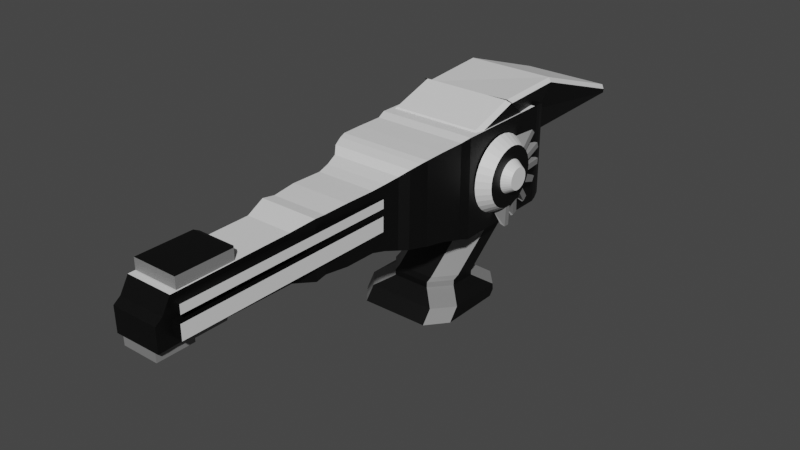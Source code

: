 # Source: al1.blend  (saved by Blender 2.90.8; exported with 4.5.12 LTS)
import bpy
from mathutils import Matrix  # noqa: F401  (used for matrix-valued properties, if any)

bpy.ops.wm.read_factory_settings(use_empty=True)
scene = bpy.context.scene
scene.name = 'Scene'

# ---- collections
col_collection = bpy.data.collections.new('Collection'); scene.collection.children.link(col_collection)

# ---- materials (node trees are filled in below, after node groups)
mat_material = bpy.data.materials.new('Material')
mat_material.use_transparent_shadow = False
mat_material.diffuse_color = (0.233, 0.233, 0.233, 1.0)
mat_material.roughness = 0.8385
mat_material.metallic = 0.4907
mat_material_001 = bpy.data.materials.new('Material.001')
mat_material_001.use_transparent_shadow = False
mat_material_001.diffuse_color = (0.8795, 0.971, 1.0, 1.0)
mat_material_001.roughness = 1.0
mat_material_002 = bpy.data.materials.new('Material.002')
mat_material_002.use_transparent_shadow = False
mat_material_003 = bpy.data.materials.new('Material.003')
mat_material_003.use_transparent_shadow = False
mat_material_003.diffuse_color = (0.08001, 0.08001, 0.08001, 1.0)
mat_material_003.roughness = 1.0
mat_material_004 = bpy.data.materials.new('Material.004')
mat_material_004.use_transparent_shadow = False
mat_material_004.diffuse_color = (0.03741, 0.03741, 0.03741, 1.0)
mat_material_004.roughness = 0.6646
mat_material_004.metallic = 0.8385

# ---- material node trees
mat_material.use_nodes = True; mat_material.node_tree.nodes.clear()
_N = mat_material.node_tree.nodes; _L = mat_material.node_tree.links
n0 = _N.new('ShaderNodeBsdfPrincipled'); n0.name = 'Principled BSDF'; n0.location = (10, 300)
n0.distribution = 'GGX'
n0.subsurface_method = 'BURLEY'
n0.inputs[0].default_value = (0.0, 0.0, 0.0, 1.0)
n0.inputs[3].default_value = 1.45
n0.inputs[27].default_value = (0.0, 0.0, 0.0, 1.0)
n0.inputs[28].default_value = 1.0
n1 = _N.new('ShaderNodeOutputMaterial'); n1.name = 'Material Output'; n1.location = (300, 300)
_L.new(n0.outputs[0], n1.inputs[0])
n1.is_active_output = True
mat_material_001.use_nodes = True; mat_material_001.node_tree.nodes.clear()
_N = mat_material_001.node_tree.nodes; _L = mat_material_001.node_tree.links
n0 = _N.new('ShaderNodeBsdfPrincipled'); n0.name = 'Principled BSDF'; n0.location = (10, 300)
n0.distribution = 'GGX'
n0.subsurface_method = 'BURLEY'
n0.inputs[3].default_value = 1.45
n0.inputs[27].default_value = (0.0, 0.0, 0.0, 1.0)
n0.inputs[28].default_value = 1.0
n1 = _N.new('ShaderNodeOutputMaterial'); n1.name = 'Material Output'; n1.location = (300, 300)
_L.new(n0.outputs[0], n1.inputs[0])
n1.is_active_output = True
mat_material_002.use_nodes = True; mat_material_002.node_tree.nodes.clear()
_N = mat_material_002.node_tree.nodes; _L = mat_material_002.node_tree.links
n0 = _N.new('ShaderNodeBsdfPrincipled'); n0.name = 'Principled BSDF'; n0.location = (10, 300)
n0.distribution = 'GGX'
n0.subsurface_method = 'BURLEY'
n0.inputs[0].default_value = (0.2165, 0.2165, 0.2165, 1.0)
n0.inputs[3].default_value = 1.45
n0.inputs[27].default_value = (0.0, 0.0, 0.0, 1.0)
n0.inputs[28].default_value = 1.0
n1 = _N.new('ShaderNodeOutputMaterial'); n1.name = 'Material Output'; n1.location = (300, 300)
_L.new(n0.outputs[0], n1.inputs[0])
n1.is_active_output = True
mat_material_003.use_nodes = True; mat_material_003.node_tree.nodes.clear()
_N = mat_material_003.node_tree.nodes; _L = mat_material_003.node_tree.links
n0 = _N.new('ShaderNodeBsdfPrincipled'); n0.name = 'Principled BSDF'; n0.location = (10, 300)
n0.distribution = 'GGX'
n0.subsurface_method = 'BURLEY'
n0.inputs[3].default_value = 1.45
n0.inputs[27].default_value = (0.0, 0.0, 0.0, 1.0)
n0.inputs[28].default_value = 1.0
n1 = _N.new('ShaderNodeOutputMaterial'); n1.name = 'Material Output'; n1.location = (300, 300)
_L.new(n0.outputs[0], n1.inputs[0])
n1.is_active_output = True
mat_material_004.use_nodes = True; mat_material_004.node_tree.nodes.clear()
_N = mat_material_004.node_tree.nodes; _L = mat_material_004.node_tree.links
n0 = _N.new('ShaderNodeBsdfPrincipled'); n0.name = 'Principled BSDF'; n0.location = (10, 300)
n0.distribution = 'GGX'
n0.subsurface_method = 'BURLEY'
n0.inputs[3].default_value = 1.45
n0.inputs[27].default_value = (0.0, 0.0, 0.0, 1.0)
n0.inputs[28].default_value = 1.0
n1 = _N.new('ShaderNodeOutputMaterial'); n1.name = 'Material Output'; n1.location = (300, 300)
_L.new(n0.outputs[0], n1.inputs[0])
n1.is_active_output = True

# ---- world
world_world = bpy.data.worlds.new('World'); scene.world = world_world
world_world.use_nodes = True; world_world.node_tree.nodes.clear()
_N = world_world.node_tree.nodes; _L = world_world.node_tree.links
n0 = _N.new('ShaderNodeOutputWorld'); n0.name = 'World Output'; n0.location = (300, 300)
n1 = _N.new('ShaderNodeBackground'); n1.name = 'Background'; n1.location = (10, 300)
n1.inputs[0].default_value = (0.05088, 0.05088, 0.05088, 1.0)
_L.new(n1.outputs[0], n0.inputs[0])
n0.is_active_output = True
world_world.color = (0.05088, 0.05088, 0.05088)
world_world.use_sun_shadow = False
world_world.sun_shadow_jitter_overblur = 0.0

# ---- meshes
me_cube_001 = bpy.data.meshes.new('Cube.001')
me_cube_001.from_pydata([(-0.9826, -0.2032, 0.403), (-0.9826, -0.2032, 2.368), (-0.9826, 1.762, 0.403), (-0.9826, 1.762, 2.368), (0.9826, -0.2032, 0.403), (0.9826, -0.2032, 2.368), (0.9826, 1.762, 0.403), (0.9826, 1.762, 2.368), (-0.9313, -0.4011, 0.4542), (-0.9313, -0.4011, 2.317), (0.9313, -0.4011, 2.317), (0.9313, -0.4011, 0.4542), (-0.9313, -0.8836, 0.6027), (-0.9313, -0.9207, 2.317), (0.9313, -0.9207, 2.317), (0.9313, -0.8836, 0.6027), (-0.9313, -1.323, 0.693), (-0.9313, -1.323, 2.308), (0.9313, -1.323, 2.308), (0.9313, -1.323, 0.693), (-0.8995, -1.459, 0.7205), (-0.8995, -1.459, 2.281), (0.8995, -1.459, 2.281), (0.8995, -1.459, 0.7205), (-0.8313, -1.682, 0.7426), (-0.8313, -1.657, 2.221), (0.8313, -1.657, 2.221), (0.8313, -1.682, 0.7426), (-0.7111, -1.832, 0.753), (-0.7111, -1.811, 2.117), (0.7111, -1.811, 2.117), (0.7111, -1.832, 0.753), (-0.6388, -2.092, 0.8264), (-0.6388, -2.073, 2.052), (0.6388, -2.073, 2.052), (0.6388, -2.092, 0.8264), (-0.5923, -2.34, 0.8749), (-0.5923, -2.322, 2.011), (0.5923, -2.322, 2.011), (0.5923, -2.34, 0.8749), (-0.5923, -2.953, 0.8844), (-0.5923, -2.935, 2.021), (0.5923, -2.935, 2.021), (0.5923, -2.953, 0.8844), (-0.5523, -3.433, 0.9302), (-0.5523, -3.417, 1.99), (0.5523, -3.417, 1.99), (0.5523, -3.433, 0.9302), (-0.5781, -3.67, 0.9092), (-0.5781, -3.653, 2.018), (0.5781, -3.653, 2.018), (0.5781, -3.67, 0.9092), (-0.4616, -4.104, 1.028), (-0.4616, -4.09, 1.913), (0.4616, -4.09, 1.913), (0.4616, -4.104, 1.028), (-0.4616, -6.44, 1.064), (-0.4616, -6.427, 1.887), (0.4616, -6.427, 1.887), (0.4616, -6.44, 1.064), (-0.4503, -6.6, 1.044), (-0.4616, -6.597, 1.605), (0.4616, -6.597, 1.605), (0.4616, -6.599, 1.054), (-0.4503, -6.736, 1.044), (-0.4616, -6.733, 1.506), (0.4616, -6.733, 1.506), (0.4616, -6.735, 1.054), (-0.3576, -6.704, 0.8547), (-0.3576, -6.716, 1.508), (-0.3576, -5.989, 0.8547), (-0.3576, -6.001, 1.508), (0.3576, -6.704, 0.8547), (0.3576, -6.716, 1.508), (0.3576, -5.989, 0.8547), (0.3576, -6.001, 1.508), (-0.2853, -5.976, 1.436), (-0.2853, -5.976, 0.8652), (0.2853, -5.976, 0.8652), (0.2853, -5.976, 1.436), (-0.2853, -5.308, 1.436), (-0.2853, -5.308, 0.8652), (0.2853, -5.308, 0.8652), (0.2853, -5.308, 1.436), (-0.2373, -5.234, 1.388), (-0.2373, -5.234, 0.9132), (0.2373, -5.234, 0.9132), (0.2373, -5.234, 1.388), (0.3647, 2.541, 1.75), (0.3647, 2.541, 1.021), (-0.3647, 2.541, 1.021), (-0.3647, 2.541, 1.75), (-0.5582, 2.418, 0.8274), (-0.5582, 2.418, 1.944), (0.5582, 2.418, 0.8274), (0.5582, 2.418, 1.944), (0.7055, 2.319, 2.091), (0.7055, 2.319, 0.68), (-0.8291, 2.232, 0.5564), (-0.8291, 2.232, 2.215), (0.8291, 2.232, 0.5564), (0.8291, 2.232, 2.215), (-0.7055, 2.319, 0.68), (0.9098, 2.121, 2.295), (0.9098, 2.121, 0.4758), (-0.9098, 2.121, 0.4758), (-0.9098, 2.121, 2.295), (-0.7055, 2.319, 2.091), (-0.9592, 1.972, 0.4264), (-0.9592, 1.972, 2.345), (0.9592, 1.972, 0.4264), (0.9592, 1.972, 2.345), (0.9826, 1.849, 2.368), (0.9826, 1.849, 0.403), (-0.9826, 1.849, 0.403), (-0.9826, 1.849, 2.368), (0.1923, 2.591, 1.578), (0.1923, 2.591, 1.193), (-0.1923, 2.591, 1.578), (-0.1923, 2.591, 1.193), (0.0258, 2.64, 1.411), (0.0258, 2.64, 1.36), (-0.0258, 2.64, 1.411), (-0.0258, 2.64, 1.36), (-0.9626, -0.1832, 2.031), (-0.9626, 1.742, 2.031), (0.9626, -0.1832, 2.031), (0.9626, 1.742, 2.031), (-0.9626, 0.9502, 2.695), (-0.9626, 1.742, 2.031), (0.9626, 1.742, 2.031), (0.9626, 0.9502, 2.695), (-0.9626, -0.06571, 2.214), (-0.9626, 1.346, 2.363), (0.9626, 1.346, 2.363), (0.9626, -0.06571, 2.214), (-0.9626, 1.346, 2.363), (0.9626, 1.346, 2.363), (-0.9643, 1.325, 2.306), (-0.8926, 2.049, 2.219), (0.949, 1.325, 2.306), (0.8596, 2.093, 2.195), (-0.4474, -6.3, 1.905), (-0.4474, -6.3, 2.113), (-0.4474, -5.201, 1.905), (-0.4474, -5.201, 2.113), (0.4406, -6.3, 1.905), (0.4406, -6.3, 2.113), (0.4406, -5.201, 1.905), (0.4406, -5.201, 2.113), (-0.3738, -5.139, 2.096), (-0.3738, -5.139, 1.923), (0.3669, -5.139, 1.923), (0.3669, -5.139, 2.096), (-1.0, -0.6075, -1.0), (-0.6809, -1.0, -1.0), (-0.6797, -0.8887, -0.8557), (-1.0, -0.4999, -0.8608), (-0.6809, 1.0, -1.0), (-1.0, 0.6342, -1.0), (-1.0, 0.6203, -0.8756), (-0.6797, 0.9876, -0.8804), (0.6809, -1.0, -1.0), (1.0, -0.6075, -1.0), (1.0, -0.4999, -0.8608), (0.6797, -0.8887, -0.8557), (1.0, 0.6342, -1.0), (0.6809, 1.0, -1.0), (0.6797, 0.9876, -0.8804), (1.0, 0.6203, -0.8756), (-1.0, 0.5466, -1.111), (-0.6813, 0.9134, -1.111), (-0.6813, -1.087, -1.111), (-1.0, -0.6942, -1.111), (0.6813, 0.9134, -1.111), (1.0, 0.5466, -1.111), (1.0, -0.6942, -1.111), (0.6813, -1.087, -1.111), (-0.375, -0.5996, -0.6497), (-0.6949, -0.2105, -0.6548), (-0.6949, 0.3326, -0.662), (-0.375, 0.7041, -0.6669), (0.375, 0.7041, -0.6669), (0.6949, 0.3326, -0.662), (0.6949, -0.2105, -0.6548), (0.375, -0.5996, -0.6497), (-0.3768, -0.5986, -0.5385), (-0.6949, -0.2061, -0.5437), (-0.6949, 0.3288, -0.5507), (-0.3768, 0.7051, -0.5557), (0.3768, 0.7051, -0.5557), (0.6949, 0.3288, -0.5507), (0.6949, -0.2061, -0.5437), (0.3768, -0.5986, -0.5385), (-0.3778, -0.4866, -0.4869), (-0.6949, -0.07037, -0.4924), (-0.6949, 0.4143, -0.4988), (-0.3778, 0.8171, -0.5041), (0.3778, 0.8171, -0.5041), (0.6949, 0.4143, -0.4988), (0.6949, -0.07037, -0.4924), (0.3778, -0.4866, -0.4869), (-0.6949, 1.083, 0.433), (-0.3781, 0.6639, 0.4385), (-0.3781, 1.968, 0.4213), (-0.6949, 1.562, 0.4267), (0.6949, 1.562, 0.4267), (0.3781, 1.968, 0.4213), (0.3781, 0.6639, 0.4385), (0.6949, 1.083, 0.433), (-0.8862, 0.05182, 2.398), (-0.9626, -0.01371, 2.295), (-0.9626, 1.019, 2.637), (-0.8862, 0.9502, 2.695), (-0.9626, 0.9502, 2.695), (0.9626, -0.01371, 2.295), (0.8862, 0.05182, 2.398), (0.8862, 0.9502, 2.695), (0.9626, 1.019, 2.637), (0.9626, 0.9502, 2.695), (-0.8479, 0.9219, 2.655), (-0.9346, 0.9961, 2.588), (-0.8841, 2.372, 2.735), (-0.9544, 2.327, 2.664), (0.9781, 1.027, 2.639), (0.9044, 0.9617, 2.707), (0.9372, 2.335, 2.664), (0.8688, 2.372, 2.735), (-0.9643, 4.33, 1.968), (-0.8837, 4.407, 2.028), (-0.8829, 4.407, 1.884), (-0.9619, 4.33, 1.895), (0.946, 4.33, 1.895), (0.8676, 4.407, 1.884), (0.949, 4.33, 1.97), (0.8684, 4.407, 2.028), (0.4804, 2.455, 1.509), (0.5913, 2.423, 1.573), (-0.6245, 2.379, 1.598), (-0.5136, 2.418, 1.529), (0.719, 4.252, 1.763), (0.5696, 4.309, 1.738), (-0.7347, 4.252, 1.764), (-0.5849, 4.309, 1.738), (0.988, 0.09236, 0.9446), (0.9849, 0.1927, 0.837), (0.9819, 0.3121, 0.7511), (0.9791, 0.446, 0.6901), (0.9766, 0.5892, 0.6563), (0.9745, 0.7362, 0.6512), (0.9728, 0.8815, 0.6749), (0.9717, 1.019, 0.7264), (0.9885, 1.185, 1.964), (0.9915, 1.066, 2.049), (0.9943, 0.9318, 2.111), (0.9969, 0.7886, 2.144), (0.999, 0.6416, 2.149), (1.001, 0.4963, 2.126), (1.002, 0.3585, 2.074), (0.9712, 1.144, 0.8038), (0.9712, 1.252, 0.9042), (0.9719, 1.338, 1.024), (0.9731, 1.399, 1.158), (0.9749, 1.433, 1.301), (0.9771, 1.438, 1.448), (0.9796, 1.414, 1.593), (0.9825, 1.363, 1.731), (0.9855, 1.285, 1.856), (1.002, 0.2334, 1.997), (1.002, 0.1257, 1.896), (1.002, 0.03976, 1.777), (1.0, -0.02128, 1.643), (0.9986, -0.05503, 1.5), (0.9964, -0.06019, 1.353), (0.9938, -0.03656, 1.208), (0.991, 0.01495, 1.07), (1.234, 0.2223, 1.037), (1.231, 0.3013, 0.9527), (1.229, 0.3954, 0.8849), (1.227, 0.5009, 0.8369), (1.225, 0.6138, 0.8103), (1.223, 0.7296, 0.8063), (1.222, 0.8441, 0.8249), (1.221, 0.9527, 0.8655), (1.234, 1.077, 1.84), (1.236, 0.9892, 1.908), (1.239, 0.8837, 1.956), (1.241, 0.7709, 1.983), (1.242, 0.655, 1.987), (1.244, 0.5406, 1.968), (1.244, 0.432, 1.927), (1.22, 1.051, 0.9265), (1.22, 1.136, 1.006), (1.221, 1.204, 1.1), (1.222, 1.252, 1.205), (1.223, 1.278, 1.318), (1.225, 1.283, 1.434), (1.227, 1.264, 1.548), (1.229, 1.223, 1.657), (1.232, 1.162, 1.756), (1.245, 0.3334, 1.866), (1.245, 0.2486, 1.787), (1.244, 0.1808, 1.693), (1.243, 0.1327, 1.588), (1.242, 0.1061, 1.475), (1.24, 0.1021, 1.359), (1.238, 0.1207, 1.245), (1.236, 0.1613, 1.136), (1.215, 0.7446, 1.068), (1.215, 0.8087, 1.084), (1.215, 0.6787, 1.066), (1.215, 0.8686, 1.111), (1.215, 0.6137, 1.076), (1.216, 0.922, 1.149), (1.215, 0.5519, 1.099), (1.216, 0.9669, 1.198), (1.215, 0.4958, 1.134), (1.217, 1.002, 1.254), (1.216, 0.4476, 1.179), (1.217, 1.025, 1.316), (1.216, 0.409, 1.232), (1.218, 1.035, 1.381), (1.217, 0.3816, 1.292), (1.219, 1.033, 1.446), (1.217, 0.3665, 1.356), (1.219, 1.017, 1.511), (1.218, 0.3641, 1.422), (1.22, 0.9901, 1.57), (1.219, 0.3746, 1.487), (1.22, 0.9515, 1.624), (1.219, 0.3976, 1.549), (1.221, 0.9033, 1.669), (1.22, 0.4322, 1.605), (1.221, 0.8472, 1.703), (1.22, 0.4771, 1.653), (1.221, 0.7855, 1.726), (1.221, 0.5305, 1.692), (1.221, 0.7204, 1.737), (1.221, 0.5905, 1.719), (1.221, 0.6546, 1.735), (1.221, 0.6546, 1.735), (1.221, 0.5905, 1.719), (1.221, 0.7204, 1.737), (1.221, 0.5305, 1.692), (1.221, 0.7855, 1.726), (1.22, 0.4771, 1.653), (1.221, 0.8472, 1.703), (1.22, 0.4322, 1.605), (1.221, 0.9033, 1.669), (1.219, 0.3976, 1.549), (1.22, 0.9515, 1.624), (1.219, 0.3746, 1.487), (1.22, 0.9901, 1.57), (1.218, 0.3641, 1.422), (1.219, 1.017, 1.511), (1.217, 0.3665, 1.356), (1.219, 1.033, 1.446), (1.217, 0.3816, 1.292), (1.218, 1.035, 1.381), (1.216, 0.409, 1.232), (1.217, 1.025, 1.316), (1.216, 0.4476, 1.179), (1.217, 1.002, 1.254), (1.215, 0.4958, 1.134), (1.216, 0.9669, 1.198), (1.215, 0.5519, 1.099), (1.216, 0.922, 1.149), (1.215, 0.6137, 1.076), (1.215, 0.8686, 1.111), (1.215, 0.6787, 1.066), (1.215, 0.8087, 1.084), (1.215, 0.7446, 1.068), (1.399, 0.7709, 1.191), (1.399, 0.8102, 1.209), (1.4, 0.8452, 1.235), (1.4, 0.8746, 1.266), (1.4, 0.8972, 1.303), (1.401, 0.9123, 1.343), (1.401, 0.9192, 1.386), (1.402, 0.9176, 1.429), (1.402, 0.9077, 1.471), (1.402, 0.8897, 1.51), (1.403, 0.8645, 1.545), (1.403, 0.8329, 1.575), (1.403, 0.7961, 1.598), (1.403, 0.7557, 1.613), (1.403, 0.7131, 1.619), (1.403, 0.6699, 1.618), (1.403, 0.6279, 1.608), (1.403, 0.5887, 1.59), (1.403, 0.5537, 1.565), (1.402, 0.5243, 1.533), (1.402, 0.5016, 1.496), (1.402, 0.4865, 1.456), (1.401, 0.4796, 1.413), (1.401, 0.4812, 1.37), (1.4, 0.4911, 1.328), (1.4, 0.5091, 1.289), (1.4, 0.5344, 1.254), (1.399, 0.566, 1.225), (1.399, 0.6027, 1.202), (1.399, 0.6431, 1.187), (1.399, 0.6858, 1.18), (1.399, 0.7289, 1.181), (1.146, 1.372, 2.051), (1.143, 1.472, 1.944), (1.134, 1.639, 1.436), (1.132, 1.634, 1.288), (1.14, 1.564, 1.762), (1.137, 1.615, 1.624), (1.13, 1.586, 1.088), (1.129, 1.525, 0.9541), (1.128, 1.389, 0.7487), (1.128, 1.281, 0.6484), (1.129, 1.07, 0.5423), (1.13, 0.932, 0.4908), (1.132, 0.7295, 0.4528), (1.134, 0.5825, 0.4579), (1.183, 1.407, 2.07), (1.18, 1.492, 1.985), (1.168, 1.68, 1.412), (1.166, 1.676, 1.296), (1.188, 1.598, 1.756), (1.185, 1.638, 1.648), (1.167, 1.582, 1.085), (1.166, 1.534, 0.9793), (1.155, 1.375, 0.7444), (1.154, 1.291, 0.6654), (1.158, 1.06, 0.5503), (1.159, 0.9519, 0.5097), (1.217, 0.7195, 0.4165), (1.219, 0.6037, 0.4205), (0.4576, -6.423, 1.632), (0.4576, -6.423, 1.804), (0.4576, -6.178, 1.632), (0.4576, -6.178, 1.804), (0.6453, -6.423, 1.632), (0.6453, -6.423, 1.804), (0.6453, -6.178, 1.632), (0.6453, -6.178, 1.804), (0.4576, -2.117, 1.804), (0.4576, -2.117, 1.632), (0.6453, -2.117, 1.632), (0.6453, -2.117, 1.804), (0.6334, -6.042, 1.484), (0.6334, -6.042, 1.197), (0.6334, -6.433, 1.484), (0.6334, -6.433, 1.197), (0.4272, -6.042, 1.484), (0.4272, -6.042, 1.197), (0.4272, -6.433, 1.484), (0.4272, -6.433, 1.197), (0.6334, -2.091, 1.484), (0.6334, -2.091, 1.197), (0.4272, -2.091, 1.197), (0.4272, -2.091, 1.484), (0.4576, -2.08, 1.804), (0.4576, -2.08, 1.632), (0.6453, -2.08, 1.632), (0.6453, -2.08, 1.804), (0.5484, -1.504, 2.241), (0.642, -1.801, 1.619), (0.6442, -0.5311, 1.65), (0.5484, -0.2081, 2.265), (0.5952, -1.648, 1.93), (0.5963, -0.3655, 1.958)], [], [(162, 165, 156, 155), (158, 167, 174, 171), (164, 169, 183, 184), (162, 155, 172, 177), (168, 161, 181, 182), (156, 165, 185, 178), (180, 179, 187, 188), (154, 157, 160, 159), (166, 169, 164, 163), (160, 157, 179, 180), (188, 187, 195, 196), (158, 161, 168, 167), (166, 163, 176, 175), (170, 171, 174, 175, 176, 177, 172, 173), (186, 193, 201, 194), (178, 185, 193, 186), (182, 181, 189, 190), (184, 183, 191, 192), (198, 197, 204, 207), (190, 189, 197, 198), (192, 191, 199, 200), (196, 195, 202, 205), (200, 199, 206, 209), (206, 207, 204, 205, 202, 203, 208, 209), (194, 201, 208, 203), (0, 1, 3, 2), (3, 7, 112, 115), (6, 7, 5, 4), (4, 5, 10, 11), (2, 6, 4, 0), (7, 3, 1, 5), (8, 11, 15, 12), (1, 0, 8, 9), (0, 4, 11, 8), (5, 1, 9, 10), (13, 12, 16, 17), (9, 8, 12, 13), (10, 9, 13, 14), (11, 10, 14, 15), (18, 17, 21, 22), (14, 13, 17, 18), (15, 14, 18, 19), (12, 15, 19, 16), (20, 23, 27, 24), (19, 18, 22, 23), (16, 19, 23, 20), (17, 16, 20, 21), (24, 27, 31, 28), (21, 20, 24, 25), (22, 21, 25, 26), (23, 22, 26, 27), (28, 31, 35, 32), (25, 24, 28, 29), (26, 25, 29, 30), (27, 26, 30, 31), (34, 33, 37, 38), (29, 28, 32, 33), (30, 29, 33, 34), (31, 30, 34, 35), (36, 39, 43, 40), (35, 34, 38, 39), (32, 35, 39, 36), (33, 32, 36, 37), (42, 41, 45, 46), (37, 36, 40, 41), (38, 37, 41, 42), (39, 38, 42, 43), (47, 46, 50, 51), (43, 42, 46, 47), (40, 43, 47, 44), (41, 40, 44, 45), (49, 48, 52, 53), (44, 47, 51, 48), (45, 44, 48, 49), (46, 45, 49, 50), (54, 53, 57, 58), (50, 49, 53, 54), (51, 50, 54, 55), (48, 51, 55, 52), (56, 59, 63, 60), (55, 54, 58, 59), (52, 55, 59, 56), (53, 52, 56, 57), (62, 61, 65, 66), (57, 56, 60, 61), (58, 57, 61, 62), (59, 58, 62, 63), (67, 66, 65, 64), (63, 62, 66, 67), (60, 63, 67, 64), (61, 60, 64, 65), (68, 69, 71, 70), (74, 70, 77, 78), (74, 75, 73, 72), (72, 73, 69, 68), (70, 74, 72, 68), (75, 71, 69, 73), (79, 78, 82, 83), (71, 75, 79, 76), (70, 71, 76, 77), (75, 74, 78, 79), (80, 83, 87, 84), (78, 77, 81, 82), (76, 79, 83, 80), (77, 76, 80, 81), (85, 84, 87, 86), (81, 80, 84, 85), (83, 82, 86, 87), (82, 81, 85, 86), (92, 93, 91, 90), (93, 95, 88, 91), (95, 94, 89, 88), (90, 91, 118, 119), (107, 96, 95, 93), (97, 102, 92, 94), (102, 107, 93, 92), (94, 92, 90, 89), (99, 101, 96, 107), (100, 98, 102, 97), (101, 100, 97, 96), (96, 97, 94, 95), (103, 104, 100, 101), (104, 105, 98, 100), (105, 106, 99, 98), (98, 99, 107, 102), (110, 108, 105, 104), (108, 109, 106, 105), (111, 110, 104, 103), (112, 113, 110, 111), (113, 114, 108, 110), (115, 112, 111, 109), (106, 103, 101, 99), (109, 111, 103, 106), (6, 2, 114, 113), (7, 6, 113, 112), (2, 3, 115, 114), (114, 115, 109, 108), (119, 118, 122, 123), (91, 88, 116, 118), (89, 90, 119, 117), (88, 89, 117, 116), (123, 122, 120, 121), (118, 116, 120, 122), (117, 119, 123, 121), (116, 117, 121, 120), (217, 213, 210, 216), (127, 125, 129, 130), (219, 218, 134, 137, 131), (132, 211, 212, 133), (125, 127, 126, 124), (214, 213, 217, 219, 131, 128), (136, 128, 131, 137), (133, 212, 214, 128, 136), (134, 218, 215, 135), (134, 127, 130, 137), (140, 224, 225, 220, 221, 138), (125, 133, 136, 129), (129, 136, 137, 130), (126, 135, 132, 124), (127, 134, 135, 126), (124, 132, 133, 125), (227, 222, 220, 225), (230, 229, 235, 233), (226, 141, 232, 234), (138, 221, 223, 139), (139, 141, 140, 138), (139, 223, 228, 231), (230, 233, 241, 243), (141, 226, 224, 140), (222, 227, 235, 229), (141, 139, 238, 239, 236, 237), (139, 231, 242, 238), (232, 141, 237, 240), (236, 239, 243, 241), (142, 143, 145, 144), (149, 148, 152, 153), (148, 149, 147, 146), (146, 147, 143, 142), (144, 148, 146, 142), (149, 145, 143, 147), (151, 150, 153, 152), (148, 144, 151, 152), (145, 149, 153, 150), (144, 145, 150, 151), (155, 156, 157, 154), (161, 158, 159, 160), (169, 166, 167, 168), (165, 162, 163, 164), (166, 175, 174, 167), (170, 159, 158, 171), (172, 155, 154, 173), (162, 177, 176, 163), (156, 178, 179, 157), (181, 161, 160, 180), (164, 184, 185, 165), (183, 169, 168, 182), (182, 190, 191, 183), (193, 185, 184, 192), (178, 186, 187, 179), (189, 181, 180, 188), (186, 194, 195, 187), (197, 189, 188, 196), (192, 200, 201, 193), (199, 191, 190, 198), (200, 209, 208, 201), (202, 195, 194, 203), (196, 205, 204, 197), (206, 199, 198, 207), (154, 159, 170, 173), (212, 213, 214), (217, 218, 219), (210, 213, 212, 211), (217, 216, 215, 218), (220, 222, 223, 221), (227, 225, 224, 226), (229, 230, 231, 228), (234, 232, 233, 235), (235, 227, 226, 234), (228, 223, 222, 229), (236, 241, 240, 237), (238, 242, 243, 239), (232, 240, 241, 233), (242, 231, 230, 243), (135, 215, 216, 210, 211, 132), (258, 268, 269, 270, 271, 272, 273, 274, 275, 244, 245, 246, 247, 248, 249, 250, 251, 259, 260, 261, 262, 263, 264, 265, 266, 267, 252, 253, 254, 255, 256, 257), (290, 289, 288, 287, 286, 285, 284, 299, 298, 297, 296, 295, 294, 293, 292, 291, 283, 282, 281, 280, 279, 278, 277, 276, 307, 306, 305, 304, 303, 302, 301, 300), (273, 272, 304, 305), (260, 259, 413, 412), (274, 273, 305, 306), (250, 249, 281, 282), (254, 253, 285, 286), (295, 296, 420, 421), (269, 268, 300, 301), (248, 247, 279, 280), (262, 261, 411, 410), (265, 264, 296, 297), (247, 246, 278, 279), (271, 270, 302, 303), (267, 266, 298, 299), (246, 245, 277, 278), (248, 280, 431, 417), (253, 252, 284, 285), (245, 244, 276, 277), (272, 271, 303, 304), (268, 258, 290, 300), (244, 275, 307, 276), (258, 257, 289, 290), (270, 269, 301, 302), (275, 274, 306, 307), (299, 284, 418, 419), (263, 262, 294, 295), (266, 265, 409, 408), (255, 254, 286, 287), (261, 260, 292, 293), (256, 255, 287, 288), (263, 295, 421, 407), (257, 256, 288, 289), (259, 251, 283, 291), (336, 338, 341, 343), (368, 370, 309, 311), (314, 316, 363, 365), (330, 332, 347, 349), (346, 348, 331, 333), (362, 364, 315, 317), (324, 326, 353, 355), (340, 342, 337, 339), (356, 358, 321, 323), (318, 320, 359, 361), (308, 310, 369, 371), (334, 336, 343, 345), (350, 352, 327, 329), (366, 368, 311, 313), (312, 314, 365, 367), (328, 330, 349, 351), (344, 346, 333, 335), (360, 362, 317, 319), (322, 324, 355, 357), (338, 340, 339, 341), (354, 356, 323, 325), (316, 318, 361, 363), (370, 308, 371, 309), (332, 334, 345, 347), (348, 350, 329, 331), (364, 366, 313, 315), (310, 312, 367, 369), (326, 328, 351, 353), (342, 344, 335, 337), (358, 360, 319, 321), (320, 322, 357, 359), (333, 331, 383, 384), (352, 354, 325, 327), (308, 370, 368, 366, 364, 362, 360, 358, 356, 354, 352, 350, 348, 346, 344, 342, 340, 338, 336, 334, 332, 330, 328, 326, 324, 322, 320, 318, 316, 314, 312, 310), (403, 402, 401, 400, 399, 398, 397, 396, 395, 394, 393, 392, 391, 390, 389, 388, 387, 386, 385, 384, 383, 382, 381, 380, 379, 378, 377, 376, 375, 374, 373, 372), (369, 367, 401, 402), (335, 333, 384, 385), (371, 369, 402, 403), (317, 315, 375, 376), (353, 351, 393, 394), (319, 317, 376, 377), (355, 353, 394, 395), (337, 335, 385, 386), (339, 337, 386, 387), (321, 319, 377, 378), (357, 355, 395, 396), (323, 321, 378, 379), (359, 357, 396, 397), (341, 339, 387, 388), (343, 341, 388, 389), (325, 323, 379, 380), (361, 359, 397, 398), (327, 325, 380, 381), (363, 361, 398, 399), (309, 371, 403, 372), (345, 343, 389, 390), (311, 309, 372, 373), (347, 345, 390, 391), (329, 327, 381, 382), (365, 363, 399, 400), (331, 329, 382, 383), (367, 365, 400, 401), (313, 311, 373, 374), (349, 347, 391, 392), (315, 313, 374, 375), (351, 349, 392, 393), (414, 415, 429, 428), (416, 417, 431, 430), (404, 405, 419, 418), (406, 407, 421, 420), (408, 409, 423, 422), (410, 411, 425, 424), (412, 413, 427, 426), (267, 299, 419, 405), (294, 262, 410, 424), (251, 250, 415, 414), (297, 298, 422, 423), (284, 252, 404, 418), (261, 293, 425, 411), (293, 294, 424, 425), (296, 264, 406, 420), (249, 248, 417, 416), (265, 297, 423, 409), (250, 282, 429, 415), (292, 260, 412, 426), (291, 292, 426, 427), (252, 267, 405, 404), (283, 251, 414, 428), (259, 291, 427, 413), (282, 283, 428, 429), (264, 263, 407, 406), (281, 249, 416, 430), (298, 266, 408, 422), (280, 281, 430, 431), (432, 433, 435, 434), (438, 434, 441, 442), (438, 439, 437, 436), (436, 437, 433, 432), (434, 438, 436, 432), (439, 435, 433, 437), (443, 442, 458, 459), (435, 439, 443, 440), (434, 435, 440, 441), (439, 438, 442, 443), (444, 445, 447, 446), (446, 447, 451, 450), (450, 451, 449, 448), (444, 448, 455, 452), (446, 450, 448, 444), (451, 447, 445, 449), (455, 454, 453, 452), (449, 445, 453, 454), (448, 449, 454, 455), (445, 444, 452, 453), (457, 456, 459, 458), (442, 441, 457, 458), (440, 443, 459, 456), (441, 440, 456, 457), (464, 461, 462, 465), (460, 464, 465, 463)])
me_cube_001.polygons.foreach_set('material_index', [0, 0, 0, 0, 0, 0, 0, 0, 0, 0, 0, 0, 0, 3, 0, 0, 0, 0, 0, 0, 0, 0, 0, 0, 0, 0, 0, 0, 0, 3, 3, 3, 0, 3, 3, 0, 0, 3, 0, 3, 3, 0, 3, 3, 0, 3, 0, 3, 0, 3, 0, 3, 0, 3, 0, 3, 0, 3, 0, 3, 0, 3, 0, 3, 0, 3, 0, 0, 0, 3, 0, 0, 3, 0, 3, 3, 3, 0, 3, 0, 0, 3, 0, 0, 0, 0, 0, 0, 0, 0, 0, 2, 3, 2, 2, 3, 0, 2, 0, 0, 0, 0, 3, 0, 2, 0, 0, 0, 0, 0, 0, 0, 0, 0, 0, 0, 0, 0, 0, 0, 0, 0, 0, 0, 0, 0, 0, 0, 0, 0, 0, 0, 0, 0, 0, 0, 0, 0, 0, 0, 0, 0, 0, 0, 0, 3, 0, 0, 0, 0, 0, 0, 0, 0, 0, 0, 0, 0, 0, 0, 0, 3, 1, 0, 0, 0, 0, 0, 0, 3, 0, 0, 0, 0, 2, 0, 2, 2, 0, 0, 0, 0, 0, 0, 2, 2, 2, 2, 2, 2, 2, 2, 2, 2, 2, 2, 2, 2, 2, 2, 2, 2, 2, 2, 2, 2, 2, 2, 0, 0, 0, 1, 1, 1, 1, 1, 1, 1, 1, 2, 1, 1, 1, 3, 0, 0, 1, 2, 1, 1, 1, 2, 1, 1, 2, 1, 1, 1, 1, 1, 2, 1, 1, 1, 1, 1, 1, 1, 1, 2, 1, 2, 1, 1, 1, 2, 1, 1, 0, 0, 0, 0, 0, 0, 0, 0, 0, 0, 0, 0, 0, 0, 0, 0, 0, 0, 0, 0, 0, 0, 0, 0, 0, 0, 0, 0, 0, 0, 0, 1, 0, 0, 4, 1, 1, 1, 1, 1, 1, 1, 1, 1, 1, 1, 1, 1, 1, 1, 1, 1, 1, 1, 1, 1, 1, 1, 1, 1, 1, 1, 1, 1, 1, 1, 2, 2, 2, 2, 2, 2, 2, 2, 2, 2, 2, 2, 2, 2, 2, 2, 2, 2, 2, 2, 2, 2, 2, 2, 2, 2, 2, 2, 0, 0, 1, 0, 0, 0, 0, 0, 0, 1, 1, 0, 0, 0, 0, 0, 0, 0, 0, 1, 0, 0, 0, 0, 0, 0])
_uv = me_cube_001.uv_layers.new(name='UVMap')
_uv.uv.foreach_set('vector', [0.375, 0.7899, 0.625, 0.79, 0.625, 0.96, 0.375, 0.9601, 0.375, 0.2899, 0.375, 0.4601, 0.375, 0.4602, 0.375, 0.2898, 0.625, 0.6982, 0.625, 0.5489, 0.625, 0.5712, 0.625, 0.6754, 0.375, 0.7899, 0.375, 0.9601, 0.375, 0.9602, 0.375, 0.7898, 0.625, 0.46, 0.625, 0.29, 0.625, 0.3075, 0.625, 0.4425, 0.625, 0.96, 0.625, 0.79, 0.625, 0.8075, 0.625, 0.9425, 0.625, 0.1788, 0.625, 0.07462, 0.625, 0.07528, 0.625, 0.1778, 0.375, 0.04906, 0.625, 0.0518, 0.625, 0.2011, 0.375, 0.2043, 0.375, 0.5457, 0.625, 0.5489, 0.625, 0.6982, 0.375, 0.7009, 0.625, 0.2011, 0.625, 0.0518, 0.625, 0.07462, 0.625, 0.1788, 0.625, 0.1778, 0.625, 0.07528, 0.625, 0.07982, 0.625, 0.1728, 0.375, 0.2899, 0.625, 0.29, 0.625, 0.46, 0.375, 0.4601, 0.375, 0.5457, 0.375, 0.7009, 0.375, 0.7009, 0.375, 0.5458, 0.125, 0.5458, 0.1648, 0.5, 0.3352, 0.5, 0.375, 0.5458, 0.375, 0.7009, 0.3352, 0.75, 0.1648, 0.75, 0.125, 0.7009, 0.625, 0.9428, 0.625, 0.8072, 0.625, 0.807, 0.625, 0.943, 0.625, 0.9425, 0.625, 0.8075, 0.625, 0.8072, 0.625, 0.9428, 0.625, 0.4425, 0.625, 0.3075, 0.625, 0.3072, 0.625, 0.4428, 0.625, 0.6754, 0.625, 0.5712, 0.625, 0.5722, 0.625, 0.6747, 0.625, 0.443, 0.625, 0.307, 0.625, 0.307, 0.625, 0.443, 0.625, 0.4428, 0.625, 0.3072, 0.625, 0.307, 0.625, 0.443, 0.625, 0.6747, 0.625, 0.5722, 0.625, 0.5772, 0.625, 0.6702, 0.625, 0.1728, 0.625, 0.07982, 0.625, 0.08032, 0.625, 0.1722, 0.625, 0.6702, 0.625, 0.5772, 0.625, 0.5778, 0.625, 0.6697, 0.625, 0.5778, 0.682, 0.5, 0.818, 0.5, 0.875, 0.5778, 0.875, 0.6697, 0.818, 0.75, 0.682, 0.75, 0.625, 0.6697, 0.625, 0.943, 0.625, 0.807, 0.625, 0.807, 0.625, 0.943, 0.375, 0.0, 0.625, 0.0, 0.625, 0.25, 0.375, 0.25, 0.875, 0.5, 0.625, 0.5, 0.625, 0.5, 0.875, 0.5, 0.375, 0.5, 0.625, 0.5, 0.625, 0.75, 0.375, 0.75, 0.375, 0.75, 0.625, 0.75, 0.625, 0.75, 0.375, 0.75, 0.125, 0.5, 0.375, 0.5, 0.375, 0.75, 0.125, 0.75, 0.625, 0.5, 0.875, 0.5, 0.875, 0.75, 0.625, 0.75, 0.125, 0.75, 0.375, 0.75, 0.375, 0.75, 0.125, 0.75, 0.625, 0.0, 0.375, 0.0, 0.375, 0.0, 0.625, 0.0, 0.125, 0.75, 0.375, 0.75, 0.375, 0.75, 0.125, 0.75, 0.625, 0.75, 0.875, 0.75, 0.875, 0.75, 0.625, 0.75, 0.625, 0.0, 0.375, 0.0, 0.375, 0.0, 0.625, 0.0, 0.625, 0.0, 0.375, 0.0, 0.375, 0.0, 0.625, 0.0, 0.625, 0.75, 0.875, 0.75, 0.875, 0.75, 0.625, 0.75, 0.375, 0.75, 0.625, 0.75, 0.625, 0.75, 0.375, 0.75, 0.625, 0.75, 0.875, 0.75, 0.875, 0.75, 0.625, 0.75, 0.625, 0.75, 0.875, 0.75, 0.875, 0.75, 0.625, 0.75, 0.375, 0.75, 0.625, 0.75, 0.625, 0.75, 0.375, 0.75, 0.125, 0.75, 0.375, 0.75, 0.375, 0.75, 0.125, 0.75, 0.125, 0.75, 0.375, 0.75, 0.375, 0.75, 0.125, 0.75, 0.375, 0.75, 0.625, 0.75, 0.625, 0.75, 0.375, 0.75, 0.125, 0.75, 0.375, 0.75, 0.375, 0.75, 0.125, 0.75, 0.625, 0.0, 0.375, 0.0, 0.375, 0.0, 0.625, 0.0, 0.125, 0.75, 0.375, 0.75, 0.375, 0.75, 0.125, 0.75, 0.625, 0.0, 0.375, 0.0, 0.375, 0.0, 0.625, 0.0, 0.625, 0.75, 0.875, 0.75, 0.875, 0.75, 0.625, 0.75, 0.375, 0.75, 0.625, 0.75, 0.625, 0.75, 0.375, 0.75, 0.125, 0.75, 0.375, 0.75, 0.375, 0.75, 0.125, 0.75, 0.625, 0.0, 0.375, 0.0, 0.375, 0.0, 0.625, 0.0, 0.625, 0.75, 0.875, 0.75, 0.875, 0.75, 0.625, 0.75, 0.375, 0.75, 0.625, 0.75, 0.625, 0.75, 0.375, 0.75, 0.625, 0.75, 0.875, 0.75, 0.875, 0.75, 0.625, 0.75, 0.625, 0.0, 0.375, 0.0, 0.375, 0.0, 0.625, 0.0, 0.625, 0.75, 0.875, 0.75, 0.875, 0.75, 0.625, 0.75, 0.375, 0.75, 0.625, 0.75, 0.625, 0.75, 0.375, 0.75, 0.125, 0.75, 0.375, 0.75, 0.375, 0.75, 0.125, 0.75, 0.375, 0.75, 0.625, 0.75, 0.625, 0.75, 0.375, 0.75, 0.125, 0.75, 0.375, 0.75, 0.375, 0.75, 0.125, 0.75, 0.625, 0.0, 0.375, 0.0, 0.375, 0.0, 0.625, 0.0, 0.625, 0.75, 0.875, 0.75, 0.875, 0.75, 0.625, 0.75, 0.625, 0.0, 0.375, 0.0, 0.375, 0.0, 0.625, 0.0, 0.625, 0.75, 0.875, 0.75, 0.875, 0.75, 0.625, 0.75, 0.375, 0.75, 0.625, 0.75, 0.625, 0.75, 0.375, 0.75, 0.375, 0.75, 0.625, 0.75, 0.625, 0.75, 0.375, 0.75, 0.375, 0.75, 0.625, 0.75, 0.625, 0.75, 0.375, 0.75, 0.125, 0.75, 0.375, 0.75, 0.375, 0.75, 0.125, 0.75, 0.625, 0.0, 0.375, 0.0, 0.375, 0.0, 0.625, 0.0, 0.625, 0.0, 0.375, 0.0, 0.375, 0.0, 0.625, 0.0, 0.125, 0.75, 0.375, 0.75, 0.375, 0.75, 0.125, 0.75, 0.625, 0.0, 0.375, 0.0, 0.375, 0.0, 0.625, 0.0, 0.625, 0.75, 0.875, 0.75, 0.875, 0.75, 0.625, 0.75, 0.625, 0.75, 0.875, 0.75, 0.875, 0.75, 0.625, 0.75, 0.625, 0.75, 0.875, 0.75, 0.875, 0.75, 0.625, 0.75, 0.375, 0.75, 0.625, 0.75, 0.625, 0.75, 0.375, 0.75, 0.125, 0.75, 0.375, 0.75, 0.375, 0.75, 0.125, 0.75, 0.125, 0.75, 0.375, 0.75, 0.375, 0.75, 0.125, 0.75, 0.375, 0.75, 0.625, 0.75, 0.625, 0.75, 0.375, 0.75, 0.125, 0.75, 0.375, 0.75, 0.375, 0.75, 0.125, 0.75, 0.625, 0.0, 0.375, 0.0, 0.375, 0.0, 0.625, 0.0, 0.625, 0.75, 0.875, 0.75, 0.875, 0.75, 0.625, 0.75, 0.625, 0.0, 0.375, 0.0, 0.375, 0.0, 0.625, 0.0, 0.625, 0.75, 0.875, 0.75, 0.875, 0.75, 0.625, 0.75, 0.375, 0.75, 0.625, 0.75, 0.625, 0.75, 0.375, 0.75, 0.375, 0.75, 0.625, 0.75, 0.625, 1.0, 0.375, 1.0, 0.375, 0.75, 0.625, 0.75, 0.625, 0.75, 0.375, 0.75, 0.125, 0.75, 0.375, 0.75, 0.375, 0.75, 0.125, 0.75, 0.625, 0.0, 0.375, 0.0, 0.375, 0.0, 0.625, 0.0, 0.375, 0.0, 0.625, 0.0, 0.625, 0.25, 0.375, 0.25, 0.375, 0.5, 0.125, 0.5, 0.125, 0.5, 0.375, 0.5, 0.375, 0.5, 0.625, 0.5, 0.625, 0.75, 0.375, 0.75, 0.375, 0.75, 0.625, 0.75, 0.625, 1.0, 0.375, 1.0, 0.125, 0.5, 0.375, 0.5, 0.375, 0.75, 0.125, 0.75, 0.625, 0.5, 0.875, 0.5, 0.875, 0.75, 0.625, 0.75, 0.625, 0.5, 0.375, 0.5, 0.375, 0.5, 0.625, 0.5, 0.875, 0.5, 0.625, 0.5, 0.625, 0.5, 0.875, 0.5, 0.375, 0.25, 0.625, 0.25, 0.625, 0.25, 0.375, 0.25, 0.625, 0.5, 0.375, 0.5, 0.375, 0.5, 0.625, 0.5, 0.875, 0.5, 0.625, 0.5, 0.625, 0.5, 0.875, 0.5, 0.375, 0.5, 0.125, 0.5, 0.125, 0.5, 0.375, 0.5, 0.875, 0.5, 0.625, 0.5, 0.625, 0.5, 0.875, 0.5, 0.375, 0.25, 0.625, 0.25, 0.625, 0.25, 0.375, 0.25, 0.375, 0.25, 0.625, 0.25, 0.625, 0.5, 0.375, 0.5, 0.375, 0.25, 0.625, 0.25, 0.625, 0.25, 0.375, 0.25, 0.625, 0.5, 0.375, 0.5, 0.375, 0.5, 0.625, 0.5, 0.375, 0.5, 0.125, 0.5, 0.125, 0.5, 0.375, 0.5, 0.375, 0.25, 0.625, 0.25, 0.625, 0.25, 0.375, 0.25, 0.875, 0.5, 0.625, 0.5, 0.625, 0.5, 0.875, 0.5, 0.625, 0.5, 0.375, 0.5, 0.375, 0.5, 0.625, 0.5, 0.375, 0.25, 0.625, 0.25, 0.625, 0.25, 0.375, 0.25, 0.875, 0.5, 0.625, 0.5, 0.625, 0.5, 0.875, 0.5, 0.375, 0.5, 0.125, 0.5, 0.125, 0.5, 0.375, 0.5, 0.375, 0.25, 0.625, 0.25, 0.625, 0.25, 0.375, 0.25, 0.375, 0.5, 0.125, 0.5, 0.125, 0.5, 0.375, 0.5, 0.875, 0.5, 0.625, 0.5, 0.625, 0.5, 0.875, 0.5, 0.375, 0.5, 0.125, 0.5, 0.125, 0.5, 0.375, 0.5, 0.625, 0.5, 0.375, 0.5, 0.375, 0.5, 0.625, 0.5, 0.625, 0.5, 0.375, 0.5, 0.375, 0.5, 0.625, 0.5, 0.625, 0.5, 0.375, 0.5, 0.375, 0.5, 0.625, 0.5, 0.375, 0.5, 0.125, 0.5, 0.125, 0.5, 0.375, 0.5, 0.375, 0.25, 0.625, 0.25, 0.625, 0.25, 0.375, 0.25, 0.375, 0.25, 0.625, 0.25, 0.625, 0.25, 0.375, 0.25, 0.375, 0.5, 0.125, 0.5, 0.125, 0.5, 0.375, 0.5, 0.375, 0.25, 0.625, 0.25, 0.625, 0.25, 0.375, 0.25, 0.625, 0.5, 0.375, 0.5, 0.375, 0.5, 0.625, 0.5, 0.625, 0.5, 0.375, 0.5, 0.375, 0.5, 0.625, 0.5, 0.375, 0.5, 0.125, 0.5, 0.125, 0.5, 0.375, 0.5, 0.875, 0.5, 0.625, 0.5, 0.625, 0.5, 0.875, 0.5, 0.875, 0.5, 0.625, 0.5, 0.625, 0.5, 0.875, 0.5, 0.875, 0.5, 0.625, 0.5, 0.625, 0.5, 0.875, 0.5, 0.375, 0.5, 0.125, 0.5, 0.125, 0.5, 0.375, 0.5, 0.625, 0.5, 0.375, 0.5, 0.375, 0.5, 0.625, 0.5, 0.375, 0.25, 0.625, 0.25, 0.625, 0.25, 0.375, 0.25, 0.375, 0.25, 0.625, 0.25, 0.625, 0.25, 0.375, 0.25, 0.375, 0.25, 0.625, 0.25, 0.625, 0.25, 0.375, 0.25, 0.875, 0.5, 0.625, 0.5, 0.625, 0.5, 0.875, 0.5, 0.375, 0.5, 0.125, 0.5, 0.125, 0.5, 0.375, 0.5, 0.625, 0.5, 0.375, 0.5, 0.375, 0.5, 0.625, 0.5, 0.375, 0.25, 0.625, 0.25, 0.625, 0.5, 0.375, 0.5, 0.875, 0.5, 0.625, 0.5, 0.625, 0.5, 0.875, 0.5, 0.375, 0.5, 0.125, 0.5, 0.125, 0.5, 0.375, 0.5, 0.625, 0.5, 0.375, 0.5, 0.375, 0.5, 0.625, 0.5, 0.6349, 0.5, 0.8651, 0.5, 0.8651, 0.75, 0.6349, 0.75, 0.375, 0.5, 0.125, 0.5, 0.125, 0.5, 0.375, 0.5, 0.625, 0.5, 0.6032, 0.5, 0.5, 0.5, 0.5, 0.5, 0.625, 0.5, 0.5, 0.0, 0.5553, 0.0, 0.6032, 0.25, 0.5, 0.25, 0.125, 0.5, 0.375, 0.5, 0.375, 0.75, 0.125, 0.75, 0.875, 0.5, 0.8651, 0.5, 0.6349, 0.5, 0.625, 0.5, 0.625, 0.5, 0.875, 0.5, 0.5, 0.25, 0.625, 0.25, 0.625, 0.5, 0.5, 0.5, 0.5, 0.25, 0.6032, 0.25, 0.625, 0.25, 0.625, 0.25, 0.5, 0.25, 0.5, 0.5, 0.6032, 0.5, 0.5553, 0.75, 0.5, 0.75, 0.5, 0.5, 0.375, 0.5, 0.375, 0.5, 0.5, 0.5, 0.375, 0.75, 0.5811, 0.75, 0.625, 0.7605, 0.625, 0.9896, 0.578, 1.0, 0.375, 1.0, 0.375, 0.25, 0.5, 0.25, 0.5, 0.25, 0.375, 0.25, 0.375, 0.25, 0.5, 0.25, 0.5, 0.5, 0.375, 0.5, 0.375, 0.75, 0.5, 0.75, 0.5, 1.0, 0.375, 1.0, 0.375, 0.5, 0.5, 0.5, 0.5, 0.75, 0.375, 0.75, 0.375, 0.0, 0.5, 0.0, 0.5, 0.25, 0.375, 0.25, 0.6355, 0.5, 0.8645, 0.5, 0.8646, 0.75, 0.6355, 0.75, 0.375, 0.2606, 0.625, 0.2605, 0.625, 0.4895, 0.375, 0.4894, 0.5919, 0.5, 0.375, 0.5, 0.375, 0.5, 0.495, 0.5, 0.375, 0.0, 0.578, 0.0, 0.5905, 0.25, 0.375, 0.25, 0.125, 0.5, 0.375, 0.5, 0.375, 0.75, 0.125, 0.75, 0.375, 0.25, 0.5905, 0.25, 0.4909, 0.25, 0.375, 0.25, 0.375, 0.2606, 0.375, 0.4894, 0.375, 0.4844, 0.375, 0.2656, 0.375, 0.5, 0.5919, 0.5, 0.5811, 0.75, 0.375, 0.75, 0.8645, 0.5, 0.6355, 0.5, 0.6355, 0.5, 0.8645, 0.5, 0.375, 0.5, 0.125, 0.5, 0.125, 0.5, 0.1427, 0.5, 0.3573, 0.5, 0.375, 0.5, 0.375, 0.25, 0.375, 0.25, 0.375, 0.25, 0.375, 0.25, 0.375, 0.5, 0.375, 0.5, 0.375, 0.5, 0.375, 0.5, 0.3573, 0.5, 0.1427, 0.5, 0.1406, 0.5, 0.3594, 0.5, 0.375, 0.0, 0.625, 0.0, 0.625, 0.25, 0.375, 0.25, 0.625, 0.5, 0.375, 0.5, 0.375, 0.5, 0.625, 0.5, 0.375, 0.5, 0.625, 0.5, 0.625, 0.75, 0.375, 0.75, 0.375, 0.75, 0.625, 0.75, 0.625, 1.0, 0.375, 1.0, 0.125, 0.5, 0.375, 0.5, 0.375, 0.75, 0.125, 0.75, 0.625, 0.5, 0.875, 0.5, 0.875, 0.75, 0.625, 0.75, 0.375, 0.25, 0.625, 0.25, 0.625, 0.5, 0.375, 0.5, 0.375, 0.5, 0.125, 0.5, 0.125, 0.5, 0.375, 0.5, 0.875, 0.5, 0.625, 0.5, 0.625, 0.5, 0.875, 0.5, 0.375, 0.25, 0.625, 0.25, 0.625, 0.25, 0.375, 0.25, 0.375, 0.0, 0.625, 0.0, 0.625, 0.0518, 0.375, 0.04906, 0.625, 0.29, 0.375, 0.2899, 0.375, 0.2043, 0.625, 0.2011, 0.625, 0.5489, 0.375, 0.5457, 0.375, 0.4601, 0.625, 0.46, 0.625, 0.79, 0.375, 0.7899, 0.375, 0.7009, 0.625, 0.6982, 0.375, 0.5457, 0.375, 0.5458, 0.375, 0.4602, 0.375, 0.4601, 0.375, 0.2042, 0.375, 0.2043, 0.375, 0.2899, 0.375, 0.2898, 0.375, 0.0, 0.375, 0.0, 0.375, 0.04906, 0.375, 0.04905, 0.375, 0.7899, 0.375, 0.7898, 0.375, 0.7009, 0.375, 0.7009, 0.625, 0.0, 0.625, 0.0, 0.625, 0.07462, 0.625, 0.0518, 0.625, 0.3075, 0.625, 0.29, 0.625, 0.2011, 0.625, 0.1788, 0.625, 0.6982, 0.625, 0.6754, 0.625, 0.8075, 0.625, 0.79, 0.625, 0.5712, 0.625, 0.5489, 0.625, 0.46, 0.625, 0.4425, 0.625, 0.4425, 0.625, 0.4428, 0.625, 0.5722, 0.625, 0.5712, 0.625, 0.8072, 0.625, 0.8075, 0.625, 0.6754, 0.625, 0.6747, 0.625, 0.0, 0.625, 0.0, 0.625, 0.07528, 0.625, 0.07462, 0.625, 0.3072, 0.625, 0.3075, 0.625, 0.1788, 0.625, 0.1778, 0.625, 0.0, 0.625, 0.0, 0.625, 0.07982, 0.625, 0.07528, 0.625, 0.307, 0.625, 0.3072, 0.625, 0.1778, 0.625, 0.1728, 0.625, 0.6747, 0.625, 0.6702, 0.625, 0.807, 0.625, 0.8072, 0.625, 0.5772, 0.625, 0.5722, 0.625, 0.4428, 0.625, 0.443, 0.625, 0.6702, 0.625, 0.6697, 0.625, 0.807, 0.625, 0.807, 0.625, 0.08032, 0.625, 0.07982, 0.625, 0.0, 0.625, 0.0, 0.625, 0.1728, 0.625, 0.1722, 0.625, 0.307, 0.625, 0.307, 0.625, 0.5778, 0.625, 0.5772, 0.625, 0.443, 0.625, 0.443, 0.375, 0.04906, 0.375, 0.2043, 0.375, 0.2042, 0.375, 0.04905, 0.6032, 0.25, 0.625, 0.25, 0.625, 0.25, 0.6349, 0.5, 0.625, 0.4875, 0.625, 0.5, 0.625, 0.0, 0.625, 0.25, 0.6032, 0.25, 0.5553, 0.0, 0.6349, 0.5, 0.6349, 0.75, 0.5553, 0.75, 0.6032, 0.5, 0.625, 0.0, 0.625, 0.2497, 0.5905, 0.25, 0.578, 0.0, 0.6355, 0.5, 0.6355, 0.75, 0.5811, 0.75, 0.5919, 0.5, 0.625, 0.2605, 0.375, 0.2606, 0.375, 0.25, 0.4909, 0.25, 0.495, 0.5, 0.375, 0.5, 0.375, 0.4894, 0.625, 0.4895, 0.6355, 0.5, 0.6355, 0.5, 0.5919, 0.5, 0.495, 0.5, 0.4909, 0.25, 0.5905, 0.25, 0.625, 0.25, 0.625, 0.25, 0.3573, 0.5, 0.3594, 0.5, 0.375, 0.5, 0.375, 0.5, 0.125, 0.5, 0.125, 0.5, 0.1406, 0.5, 0.1427, 0.5, 0.375, 0.5, 0.375, 0.5, 0.375, 0.4844, 0.375, 0.4894, 0.375, 0.25, 0.375, 0.25, 0.375, 0.2606, 0.375, 0.2656, 0.5, 0.75, 0.5553, 0.75, 0.625, 0.7599, 0.625, 0.9901, 0.5553, 1.0, 0.5, 1.0, 0.9854, 0.2968, 0.9717, 0.3418, 0.9496, 0.3833, 0.9197, 0.4197, 0.8833, 0.4496, 0.8418, 0.4717, 0.7968, 0.4854, 0.75, 0.49, 0.7032, 0.4854, 0.6582, 0.4717, 0.6167, 0.4496, 0.5803, 0.4197, 0.5504, 0.3833, 0.5283, 0.3418, 0.5146, 0.2968, 0.51, 0.25, 0.5146, 0.2032, 0.5283, 0.1582, 0.5504, 0.1167, 0.5803, 0.08029, 0.6167, 0.05045, 0.6582, 0.02827, 0.7032, 0.01461, 0.75, 0.01, 0.7968, 0.01461, 0.8418, 0.02827, 0.8833, 0.05045, 0.9197, 0.08029, 0.9496, 0.1167, 0.9717, 0.1582, 0.9854, 0.2032, 0.99, 0.25, 0.9854, 0.2968, 0.99, 0.25, 0.9854, 0.2032, 0.9717, 0.1582, 0.9496, 0.1167, 0.9197, 0.08029, 0.8833, 0.05045, 0.8418, 0.02827, 0.7968, 0.01461, 0.75, 0.01, 0.7032, 0.01461, 0.6582, 0.02827, 0.6167, 0.05045, 0.5803, 0.08029, 0.5504, 0.1167, 0.5283, 0.1582, 0.5146, 0.2032, 0.51, 0.25, 0.5146, 0.2968, 0.5283, 0.3418, 0.5504, 0.3833, 0.5803, 0.4197, 0.6167, 0.4496, 0.6582, 0.4717, 0.7032, 0.4854, 0.75, 0.49, 0.7968, 0.4854, 0.8418, 0.4717, 0.8833, 0.4496, 0.9197, 0.4197, 0.9496, 0.3833, 0.9717, 0.3418, 0.7968, 0.4854, 0.8418, 0.4717, 0.8418, 0.4717, 0.7968, 0.4854, 0.5504, 0.1167, 0.5283, 0.1582, 0.5283, 0.1582, 0.5504, 0.1167, 0.75, 0.49, 0.7968, 0.4854, 0.7968, 0.4854, 0.75, 0.49, 0.51, 0.25, 0.5146, 0.2968, 0.5146, 0.2968, 0.51, 0.25, 0.9496, 0.1167, 0.9197, 0.08029, 0.9197, 0.08029, 0.9496, 0.1167, 0.6582, 0.02827, 0.7032, 0.01461, 0.7032, 0.01461, 0.6582, 0.02827, 0.9496, 0.3833, 0.9717, 0.3418, 0.9717, 0.3418, 0.9496, 0.3833, 0.5283, 0.3418, 0.5504, 0.3833, 0.5504, 0.3833, 0.5283, 0.3418, 0.6167, 0.05045, 0.5803, 0.08029, 0.5803, 0.08029, 0.6167, 0.05045, 0.75, 0.01, 0.7032, 0.01461, 0.7032, 0.01461, 0.75, 0.01, 0.5504, 0.3833, 0.5803, 0.4197, 0.5803, 0.4197, 0.5504, 0.3833, 0.8833, 0.4496, 0.9197, 0.4197, 0.9197, 0.4197, 0.8833, 0.4496, 0.8418, 0.02827, 0.7968, 0.01461, 0.7968, 0.01461, 0.8418, 0.02827, 0.5803, 0.4197, 0.6167, 0.4496, 0.6167, 0.4496, 0.5803, 0.4197, 0.5283, 0.3418, 0.5283, 0.3418, 0.5283, 0.3418, 0.5283, 0.3418, 0.9197, 0.08029, 0.8833, 0.05045, 0.8833, 0.05045, 0.9197, 0.08029, 0.6167, 0.4496, 0.6582, 0.4717, 0.6582, 0.4717, 0.6167, 0.4496, 0.8418, 0.4717, 0.8833, 0.4496, 0.8833, 0.4496, 0.8418, 0.4717, 0.9717, 0.3418, 0.9854, 0.2968, 0.9854, 0.2968, 0.9717, 0.3418, 0.6582, 0.4717, 0.7032, 0.4854, 0.7032, 0.4854, 0.6582, 0.4717, 0.9854, 0.2968, 0.99, 0.25, 0.99, 0.25, 0.9854, 0.2968, 0.9197, 0.4197, 0.9496, 0.3833, 0.9496, 0.3833, 0.9197, 0.4197, 0.7032, 0.4854, 0.75, 0.49, 0.75, 0.49, 0.7032, 0.4854, 0.8418, 0.02827, 0.8833, 0.05045, 0.8833, 0.05045, 0.8418, 0.02827, 0.6582, 0.02827, 0.6167, 0.05045, 0.6167, 0.05045, 0.6582, 0.02827, 0.7968, 0.01461, 0.75, 0.01, 0.75, 0.01, 0.7968, 0.01461, 0.9717, 0.1582, 0.9496, 0.1167, 0.9496, 0.1167, 0.9717, 0.1582, 0.5803, 0.08029, 0.5504, 0.1167, 0.5504, 0.1167, 0.5803, 0.08029, 0.9854, 0.2032, 0.9717, 0.1582, 0.9717, 0.1582, 0.9854, 0.2032, 0.6582, 0.02827, 0.6582, 0.02827, 0.6582, 0.02827, 0.6582, 0.02827, 0.99, 0.25, 0.9854, 0.2032, 0.9854, 0.2032, 0.99, 0.25, 0.5283, 0.1582, 0.5146, 0.2032, 0.5146, 0.2032, 0.5283, 0.1582, 0.8418, 0.02827, 0.7968, 0.01461, 0.7968, 0.01461, 0.8418, 0.02827, 0.6582, 0.4717, 0.7032, 0.4854, 0.7032, 0.4854, 0.6582, 0.4717, 0.8833, 0.4496, 0.9197, 0.4197, 0.9197, 0.4197, 0.8833, 0.4496, 0.9496, 0.1167, 0.9197, 0.08029, 0.9197, 0.08029, 0.9496, 0.1167, 0.6167, 0.05045, 0.5803, 0.08029, 0.5803, 0.08029, 0.6167, 0.05045, 0.5504, 0.3833, 0.5803, 0.4197, 0.5803, 0.4197, 0.5504, 0.3833, 0.99, 0.25, 0.9854, 0.2032, 0.9854, 0.2032, 0.99, 0.25, 0.75, 0.01, 0.7032, 0.01461, 0.7032, 0.01461, 0.75, 0.01, 0.51, 0.25, 0.5146, 0.2968, 0.5146, 0.2968, 0.51, 0.25, 0.9496, 0.3833, 0.9717, 0.3418, 0.9717, 0.3418, 0.9496, 0.3833, 0.75, 0.49, 0.7968, 0.4854, 0.7968, 0.4854, 0.75, 0.49, 0.8833, 0.05045, 0.8418, 0.02827, 0.8418, 0.02827, 0.8833, 0.05045, 0.5504, 0.1167, 0.5283, 0.1582, 0.5283, 0.1582, 0.5504, 0.1167, 0.6167, 0.4496, 0.6582, 0.4717, 0.6582, 0.4717, 0.6167, 0.4496, 0.8418, 0.4717, 0.8833, 0.4496, 0.8833, 0.4496, 0.8418, 0.4717, 0.9717, 0.1582, 0.9496, 0.1167, 0.9496, 0.1167, 0.9717, 0.1582, 0.6582, 0.02827, 0.6167, 0.05045, 0.6167, 0.05045, 0.6582, 0.02827, 0.5283, 0.3418, 0.5504, 0.3833, 0.5504, 0.3833, 0.5283, 0.3418, 0.9854, 0.2968, 0.99, 0.25, 0.99, 0.25, 0.9854, 0.2968, 0.7968, 0.01461, 0.75, 0.01, 0.75, 0.01, 0.7968, 0.01461, 0.5146, 0.2032, 0.51, 0.25, 0.51, 0.25, 0.5146, 0.2032, 0.9197, 0.4197, 0.9496, 0.3833, 0.9496, 0.3833, 0.9197, 0.4197, 0.7032, 0.4854, 0.75, 0.49, 0.75, 0.49, 0.7032, 0.4854, 0.9197, 0.08029, 0.8833, 0.05045, 0.8833, 0.05045, 0.9197, 0.08029, 0.5803, 0.08029, 0.5504, 0.1167, 0.5504, 0.1167, 0.5803, 0.08029, 0.5803, 0.4197, 0.6167, 0.4496, 0.6167, 0.4496, 0.5803, 0.4197, 0.7968, 0.4854, 0.8418, 0.4717, 0.8418, 0.4717, 0.7968, 0.4854, 0.9854, 0.2032, 0.9717, 0.1582, 0.9717, 0.1582, 0.9854, 0.2032, 0.7032, 0.01461, 0.6582, 0.02827, 0.6582, 0.02827, 0.7032, 0.01461, 0.5146, 0.2968, 0.5283, 0.3418, 0.5283, 0.3418, 0.5146, 0.2968, 0.9717, 0.3418, 0.9854, 0.2968, 0.9854, 0.2968, 0.9717, 0.3418, 0.6167, 0.05045, 0.5803, 0.08029, 0.5803, 0.08029, 0.6167, 0.05045, 0.5283, 0.1582, 0.5146, 0.2032, 0.5146, 0.2032, 0.5283, 0.1582, 0.75, 0.49, 0.7032, 0.4854, 0.6582, 0.4717, 0.6167, 0.4496, 0.5803, 0.4197, 0.5504, 0.3833, 0.5283, 0.3418, 0.5146, 0.2968, 0.51, 0.25, 0.5146, 0.2032, 0.5283, 0.1582, 0.5504, 0.1167, 0.5803, 0.08029, 0.6167, 0.05045, 0.6582, 0.02827, 0.7032, 0.01461, 0.75, 0.01, 0.7968, 0.01461, 0.8418, 0.02827, 0.8833, 0.05045, 0.9197, 0.08029, 0.9496, 0.1167, 0.9717, 0.1582, 0.9854, 0.2032, 0.99, 0.25, 0.9854, 0.2968, 0.9717, 0.3418, 0.9496, 0.3833, 0.9197, 0.4197, 0.8833, 0.4496, 0.8418, 0.4717, 0.7968, 0.4854, 0.75, 0.49, 0.7968, 0.4854, 0.8418, 0.4717, 0.8833, 0.4496, 0.9197, 0.4197, 0.9496, 0.3833, 0.9717, 0.3418, 0.9854, 0.2968, 0.99, 0.25, 0.9854, 0.2032, 0.9717, 0.1582, 0.9496, 0.1167, 0.9197, 0.08029, 0.8833, 0.05045, 0.8418, 0.02827, 0.7968, 0.01461, 0.75, 0.01, 0.7032, 0.01461, 0.6582, 0.02827, 0.6167, 0.05045, 0.5803, 0.08029, 0.5504, 0.1167, 0.5283, 0.1582, 0.5146, 0.2032, 0.51, 0.25, 0.5146, 0.2968, 0.5283, 0.3418, 0.5504, 0.3833, 0.5803, 0.4197, 0.6167, 0.4496, 0.6582, 0.4717, 0.7032, 0.4854, 0.7968, 0.4854, 0.8418, 0.4717, 0.8418, 0.4717, 0.7968, 0.4854, 0.6582, 0.02827, 0.6167, 0.05045, 0.6167, 0.05045, 0.6582, 0.02827, 0.75, 0.49, 0.7968, 0.4854, 0.7968, 0.4854, 0.75, 0.49, 0.5504, 0.3833, 0.5803, 0.4197, 0.5803, 0.4197, 0.5504, 0.3833, 0.9854, 0.2032, 0.9717, 0.1582, 0.9717, 0.1582, 0.9854, 0.2032, 0.5283, 0.3418, 0.5504, 0.3833, 0.5504, 0.3833, 0.5283, 0.3418, 0.99, 0.25, 0.9854, 0.2032, 0.9854, 0.2032, 0.99, 0.25, 0.7032, 0.01461, 0.6582, 0.02827, 0.6582, 0.02827, 0.7032, 0.01461, 0.75, 0.01, 0.7032, 0.01461, 0.7032, 0.01461, 0.75, 0.01, 0.5146, 0.2968, 0.5283, 0.3418, 0.5283, 0.3418, 0.5146, 0.2968, 0.9854, 0.2968, 0.99, 0.25, 0.99, 0.25, 0.9854, 0.2968, 0.51, 0.25, 0.5146, 0.2968, 0.5146, 0.2968, 0.51, 0.25, 0.9717, 0.3418, 0.9854, 0.2968, 0.9854, 0.2968, 0.9717, 0.3418, 0.7968, 0.01461, 0.75, 0.01, 0.75, 0.01, 0.7968, 0.01461, 0.8418, 0.02827, 0.7968, 0.01461, 0.7968, 0.01461, 0.8418, 0.02827, 0.5146, 0.2032, 0.51, 0.25, 0.51, 0.25, 0.5146, 0.2032, 0.9496, 0.3833, 0.9717, 0.3418, 0.9717, 0.3418, 0.9496, 0.3833, 0.5283, 0.1582, 0.5146, 0.2032, 0.5146, 0.2032, 0.5283, 0.1582, 0.9197, 0.4197, 0.9496, 0.3833, 0.9496, 0.3833, 0.9197, 0.4197, 0.7032, 0.4854, 0.75, 0.49, 0.75, 0.49, 0.7032, 0.4854, 0.8833, 0.05045, 0.8418, 0.02827, 0.8418, 0.02827, 0.8833, 0.05045, 0.6582, 0.4717, 0.7032, 0.4854, 0.7032, 0.4854, 0.6582, 0.4717, 0.9197, 0.08029, 0.8833, 0.05045, 0.8833, 0.05045, 0.9197, 0.08029, 0.5504, 0.1167, 0.5283, 0.1582, 0.5283, 0.1582, 0.5504, 0.1167, 0.8833, 0.4496, 0.9197, 0.4197, 0.9197, 0.4197, 0.8833, 0.4496, 0.5803, 0.08029, 0.5504, 0.1167, 0.5504, 0.1167, 0.5803, 0.08029, 0.8418, 0.4717, 0.8833, 0.4496, 0.8833, 0.4496, 0.8418, 0.4717, 0.6167, 0.4496, 0.6582, 0.4717, 0.6582, 0.4717, 0.6167, 0.4496, 0.9496, 0.1167, 0.9197, 0.08029, 0.9197, 0.08029, 0.9496, 0.1167, 0.5803, 0.4197, 0.6167, 0.4496, 0.6167, 0.4496, 0.5803, 0.4197, 0.9717, 0.1582, 0.9496, 0.1167, 0.9496, 0.1167, 0.9717, 0.1582, 0.5146, 0.2032, 0.51, 0.25, 0.51, 0.25, 0.5146, 0.2032, 0.5146, 0.2968, 0.5283, 0.3418, 0.5283, 0.3418, 0.5146, 0.2968, 0.8833, 0.05045, 0.8418, 0.02827, 0.8418, 0.02827, 0.8833, 0.05045, 0.7032, 0.01461, 0.6582, 0.02827, 0.6582, 0.02827, 0.7032, 0.01461, 0.7968, 0.01461, 0.75, 0.01, 0.75, 0.01, 0.7968, 0.01461, 0.6167, 0.05045, 0.5803, 0.08029, 0.5803, 0.08029, 0.6167, 0.05045, 0.5504, 0.1167, 0.5283, 0.1582, 0.5283, 0.1582, 0.5504, 0.1167, 0.8418, 0.02827, 0.8418, 0.02827, 0.8418, 0.02827, 0.8418, 0.02827, 0.6167, 0.05045, 0.6167, 0.05045, 0.6167, 0.05045, 0.6167, 0.05045, 0.5146, 0.2032, 0.51, 0.25, 0.51, 0.25, 0.5146, 0.2032, 0.75, 0.01, 0.7968, 0.01461, 0.7968, 0.01461, 0.75, 0.01, 0.8833, 0.05045, 0.8833, 0.05045, 0.8833, 0.05045, 0.8833, 0.05045, 0.5803, 0.08029, 0.5803, 0.08029, 0.5803, 0.08029, 0.5803, 0.08029, 0.5803, 0.08029, 0.6167, 0.05045, 0.6167, 0.05045, 0.5803, 0.08029, 0.7032, 0.01461, 0.7032, 0.01461, 0.7032, 0.01461, 0.7032, 0.01461, 0.5146, 0.2968, 0.5283, 0.3418, 0.5283, 0.3418, 0.5146, 0.2968, 0.75, 0.01, 0.75, 0.01, 0.75, 0.01, 0.75, 0.01, 0.51, 0.25, 0.51, 0.25, 0.51, 0.25, 0.51, 0.25, 0.5504, 0.1167, 0.5504, 0.1167, 0.5504, 0.1167, 0.5504, 0.1167, 0.5283, 0.1582, 0.5504, 0.1167, 0.5504, 0.1167, 0.5283, 0.1582, 0.8833, 0.05045, 0.8418, 0.02827, 0.8418, 0.02827, 0.8833, 0.05045, 0.5146, 0.2032, 0.5146, 0.2032, 0.5146, 0.2032, 0.5146, 0.2032, 0.5283, 0.1582, 0.5283, 0.1582, 0.5283, 0.1582, 0.5283, 0.1582, 0.51, 0.25, 0.5146, 0.2032, 0.5146, 0.2032, 0.51, 0.25, 0.7032, 0.01461, 0.6582, 0.02827, 0.6582, 0.02827, 0.7032, 0.01461, 0.5146, 0.2968, 0.5146, 0.2968, 0.5146, 0.2968, 0.5146, 0.2968, 0.7968, 0.01461, 0.7968, 0.01461, 0.7968, 0.01461, 0.7968, 0.01461, 0.5283, 0.3418, 0.5146, 0.2968, 0.5146, 0.2968, 0.5283, 0.3418, 0.375, 0.0, 0.625, 0.0, 0.625, 0.25, 0.375, 0.25, 0.375, 0.5, 0.125, 0.5, 0.125, 0.5, 0.375, 0.5, 0.375, 0.5, 0.625, 0.5, 0.625, 0.75, 0.375, 0.75, 0.375, 0.75, 0.625, 0.75, 0.625, 1.0, 0.375, 1.0, 0.125, 0.5, 0.375, 0.5, 0.375, 0.75, 0.125, 0.75, 0.625, 0.5, 0.875, 0.5, 0.875, 0.75, 0.625, 0.75, 0.625, 0.5, 0.375, 0.5, 0.375, 0.5, 0.625, 0.5, 0.875, 0.5, 0.625, 0.5, 0.625, 0.5, 0.875, 0.5, 0.375, 0.25, 0.625, 0.25, 0.625, 0.25, 0.375, 0.25, 0.625, 0.5, 0.375, 0.5, 0.375, 0.5, 0.625, 0.5, 0.375, 0.0, 0.625, 0.0, 0.625, 0.25, 0.375, 0.25, 0.375, 0.25, 0.625, 0.25, 0.625, 0.5, 0.375, 0.5, 0.375, 0.5, 0.625, 0.5, 0.625, 0.75, 0.375, 0.75, 0.125, 0.75, 0.375, 0.75, 0.375, 0.75, 0.125, 0.75, 0.125, 0.5, 0.375, 0.5, 0.375, 0.75, 0.125, 0.75, 0.625, 0.5, 0.875, 0.5, 0.875, 0.75, 0.625, 0.75, 0.375, 0.75, 0.625, 0.75, 0.625, 1.0, 0.375, 1.0, 0.625, 0.75, 0.875, 0.75, 0.875, 0.75, 0.625, 0.75, 0.375, 0.75, 0.625, 0.75, 0.625, 0.75, 0.375, 0.75, 0.625, 0.0, 0.375, 0.0, 0.375, 0.0, 0.625, 0.0, 0.375, 0.25, 0.625, 0.25, 0.625, 0.5, 0.375, 0.5, 0.375, 0.5, 0.125, 0.5, 0.125, 0.5, 0.375, 0.5, 0.875, 0.5, 0.625, 0.5, 0.625, 0.5, 0.875, 0.5, 0.375, 0.25, 0.625, 0.25, 0.625, 0.25, 0.375, 0.25, 0.5, 0.75, 0.625, 0.75, 0.625, 0.75, 0.5, 0.75, 0.375, 0.75, 0.5, 0.75, 0.5, 0.75, 0.375, 0.75])
me_cube_001.materials.append(mat_material)
me_cube_001.materials.append(mat_material_001)
me_cube_001.materials.append(mat_material_002)
me_cube_001.materials.append(mat_material_003)
me_cube_001.materials.append(mat_material_004)
me_cube_001.use_remesh_fix_poles = True
me_cube_001.use_remesh_preserve_attributes = False
me_cube_001.use_mirror_vertex_groups = False
me_cube_001.update()

# ---- objects
ob_cube = bpy.data.objects.new('Cube', me_cube_001)

# ---- transforms, parenting, visibility, modifiers, constraints
ob_cube.location = (-8.363e-17, -0.06963, -0.3766)
ob_cube.scale = (0.2558, 0.2558, 0.2558)
ob_cube.lineart.crease_threshold = 0.0

# ---- collection membership
col_collection.objects.link(ob_cube)

# ---- scene / render settings (as saved in the file)
scene.frame_start = 1; scene.frame_end = 250; scene.frame_set(208)
scene.render.engine = 'BLENDER_EEVEE_NEXT'
scene.cycles.use_denoising = False
scene.cycles.samples = 128
scene.cycles.sampling_pattern = 'TABULATED_SOBOL'
scene.cycles.use_adaptive_sampling = False
scene.cycles.use_light_tree = False
scene.view_settings.view_transform = 'Filmic'
bpy.context.view_layer.update()

# ---- added for rendering (the .blend has no active camera and no usable light): camera, sun
cam_auto = bpy.data.cameras.new('AutoCamera')
cam_auto.lens = 50.0
cam_auto.sensor_width = 36.0
cam_auto.clip_end = 1000.0
ob_auto_camera = bpy.data.objects.new('AutoCamera', cam_auto)
scene.collection.objects.link(ob_auto_camera)
ob_auto_camera.location = (2.89927, -3.78474, 2.10921)
ob_auto_camera.rotation_euler = (1.09748, -7.21219e-08, 0.694738)
scene.camera = ob_auto_camera
light_auto_sun = bpy.data.lights.new('AutoSun', 'SUN')
light_auto_sun.energy = 3.0
light_auto_sun.angle = 0.0523599
ob_auto_sun = bpy.data.objects.new('AutoSun', light_auto_sun)
scene.collection.objects.link(ob_auto_sun)
ob_auto_sun.rotation_euler = (0.872665, 0.174533, 0.523599)
bpy.context.view_layer.update()
